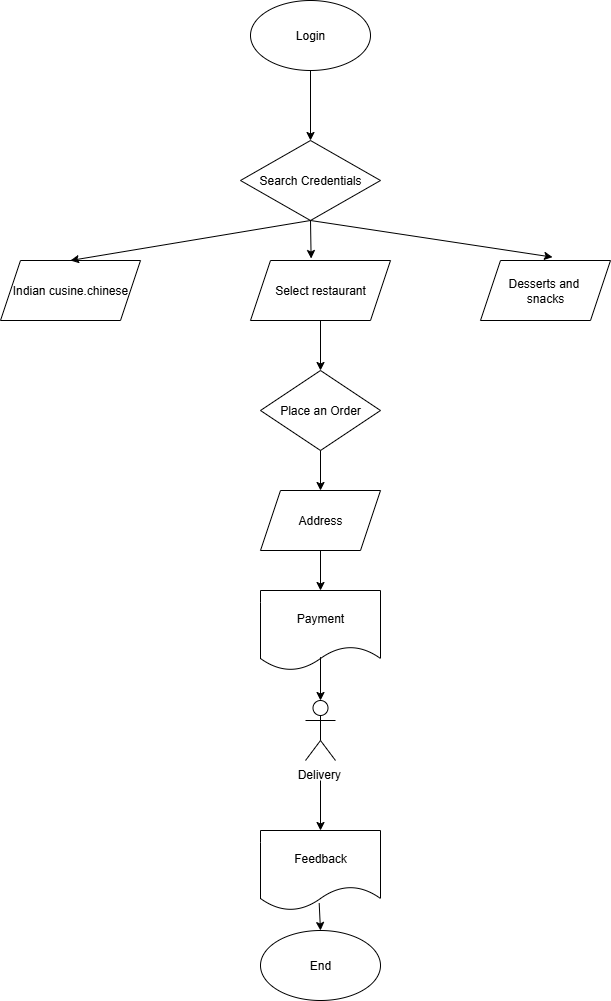

The diagram above was exported from draw.io. Its source (the exported page's mxGraphModel, read from the mxfile embedded in the PNG):
<mxGraphModel dx="786" dy="463" grid="1" gridSize="10" guides="1" tooltips="1" connect="1" arrows="1" fold="1" page="1" pageScale="1" pageWidth="850" pageHeight="1100" math="0" shadow="0">
  <root>
    <mxCell id="0" />
    <mxCell id="1" parent="0" />
    <mxCell id="EZdLRcZvXkKZ9nWfg34t-1" value="Login" style="ellipse;whiteSpace=wrap;html=1;" vertex="1" parent="1">
      <mxGeometry x="330" y="60" width="120" height="70" as="geometry" />
    </mxCell>
    <mxCell id="EZdLRcZvXkKZ9nWfg34t-2" value="Search Credentials" style="rhombus;whiteSpace=wrap;html=1;" vertex="1" parent="1">
      <mxGeometry x="320" y="200" width="140" height="80" as="geometry" />
    </mxCell>
    <mxCell id="EZdLRcZvXkKZ9nWfg34t-3" value="Indian cusine.chinese" style="shape=parallelogram;perimeter=parallelogramPerimeter;whiteSpace=wrap;html=1;fixedSize=1;" vertex="1" parent="1">
      <mxGeometry x="80" y="320" width="140" height="60" as="geometry" />
    </mxCell>
    <mxCell id="EZdLRcZvXkKZ9nWfg34t-4" value="Select restaurant" style="shape=parallelogram;perimeter=parallelogramPerimeter;whiteSpace=wrap;html=1;fixedSize=1;" vertex="1" parent="1">
      <mxGeometry x="330" y="320" width="140" height="60" as="geometry" />
    </mxCell>
    <mxCell id="EZdLRcZvXkKZ9nWfg34t-5" value="Desserts and&amp;nbsp;&lt;div&gt;snacks&lt;/div&gt;" style="shape=parallelogram;perimeter=parallelogramPerimeter;whiteSpace=wrap;html=1;fixedSize=1;" vertex="1" parent="1">
      <mxGeometry x="560" y="320" width="130" height="60" as="geometry" />
    </mxCell>
    <mxCell id="EZdLRcZvXkKZ9nWfg34t-6" value="" style="endArrow=classic;html=1;rounded=0;exitX=0.5;exitY=1;exitDx=0;exitDy=0;entryX=0.5;entryY=0;entryDx=0;entryDy=0;" edge="1" parent="1" source="EZdLRcZvXkKZ9nWfg34t-1" target="EZdLRcZvXkKZ9nWfg34t-2">
      <mxGeometry width="50" height="50" relative="1" as="geometry">
        <mxPoint x="380" y="250" as="sourcePoint" />
        <mxPoint x="430" y="200" as="targetPoint" />
      </mxGeometry>
    </mxCell>
    <mxCell id="EZdLRcZvXkKZ9nWfg34t-7" value="" style="endArrow=classic;html=1;rounded=0;entryX=0.5;entryY=0;entryDx=0;entryDy=0;exitX=0.5;exitY=1;exitDx=0;exitDy=0;" edge="1" parent="1" source="EZdLRcZvXkKZ9nWfg34t-2" target="EZdLRcZvXkKZ9nWfg34t-3">
      <mxGeometry width="50" height="50" relative="1" as="geometry">
        <mxPoint x="390" y="290" as="sourcePoint" />
        <mxPoint x="430" y="250" as="targetPoint" />
      </mxGeometry>
    </mxCell>
    <mxCell id="EZdLRcZvXkKZ9nWfg34t-8" value="" style="endArrow=classic;html=1;rounded=0;entryX=0.433;entryY=-0.033;entryDx=0;entryDy=0;entryPerimeter=0;" edge="1" parent="1" target="EZdLRcZvXkKZ9nWfg34t-4">
      <mxGeometry width="50" height="50" relative="1" as="geometry">
        <mxPoint x="390" y="280" as="sourcePoint" />
        <mxPoint x="430" y="250" as="targetPoint" />
      </mxGeometry>
    </mxCell>
    <mxCell id="EZdLRcZvXkKZ9nWfg34t-9" value="" style="endArrow=classic;html=1;rounded=0;entryX=0.554;entryY=-0.056;entryDx=0;entryDy=0;entryPerimeter=0;" edge="1" parent="1" target="EZdLRcZvXkKZ9nWfg34t-5">
      <mxGeometry width="50" height="50" relative="1" as="geometry">
        <mxPoint x="390" y="280" as="sourcePoint" />
        <mxPoint x="430" y="250" as="targetPoint" />
      </mxGeometry>
    </mxCell>
    <mxCell id="EZdLRcZvXkKZ9nWfg34t-10" value="Place an Order" style="rhombus;whiteSpace=wrap;html=1;" vertex="1" parent="1">
      <mxGeometry x="340" y="430" width="120" height="80" as="geometry" />
    </mxCell>
    <mxCell id="EZdLRcZvXkKZ9nWfg34t-11" value="Address" style="shape=parallelogram;perimeter=parallelogramPerimeter;whiteSpace=wrap;html=1;fixedSize=1;" vertex="1" parent="1">
      <mxGeometry x="340" y="550" width="120" height="60" as="geometry" />
    </mxCell>
    <mxCell id="EZdLRcZvXkKZ9nWfg34t-12" value="Payment" style="shape=document;whiteSpace=wrap;html=1;boundedLbl=1;" vertex="1" parent="1">
      <mxGeometry x="340" y="650" width="120" height="80" as="geometry" />
    </mxCell>
    <mxCell id="EZdLRcZvXkKZ9nWfg34t-13" value="Delivery&amp;nbsp;" style="shape=umlActor;verticalLabelPosition=bottom;verticalAlign=top;html=1;outlineConnect=0;" vertex="1" parent="1">
      <mxGeometry x="385" y="760" width="30" height="60" as="geometry" />
    </mxCell>
    <mxCell id="EZdLRcZvXkKZ9nWfg34t-14" value="Feedback" style="shape=document;whiteSpace=wrap;html=1;boundedLbl=1;" vertex="1" parent="1">
      <mxGeometry x="340" y="890" width="120" height="80" as="geometry" />
    </mxCell>
    <mxCell id="EZdLRcZvXkKZ9nWfg34t-16" value="End" style="ellipse;whiteSpace=wrap;html=1;" vertex="1" parent="1">
      <mxGeometry x="340" y="990" width="120" height="70" as="geometry" />
    </mxCell>
    <mxCell id="EZdLRcZvXkKZ9nWfg34t-17" value="" style="endArrow=classic;html=1;rounded=0;exitX=0.5;exitY=1;exitDx=0;exitDy=0;" edge="1" parent="1" source="EZdLRcZvXkKZ9nWfg34t-4">
      <mxGeometry width="50" height="50" relative="1" as="geometry">
        <mxPoint x="360" y="560" as="sourcePoint" />
        <mxPoint x="400" y="430" as="targetPoint" />
      </mxGeometry>
    </mxCell>
    <mxCell id="EZdLRcZvXkKZ9nWfg34t-18" value="" style="endArrow=classic;html=1;rounded=0;exitX=0.5;exitY=1;exitDx=0;exitDy=0;entryX=0.5;entryY=0;entryDx=0;entryDy=0;" edge="1" parent="1" source="EZdLRcZvXkKZ9nWfg34t-10" target="EZdLRcZvXkKZ9nWfg34t-11">
      <mxGeometry width="50" height="50" relative="1" as="geometry">
        <mxPoint x="360" y="560" as="sourcePoint" />
        <mxPoint x="410" y="510" as="targetPoint" />
      </mxGeometry>
    </mxCell>
    <mxCell id="EZdLRcZvXkKZ9nWfg34t-19" value="" style="endArrow=classic;html=1;rounded=0;exitX=0.5;exitY=1;exitDx=0;exitDy=0;entryX=0.5;entryY=0;entryDx=0;entryDy=0;" edge="1" parent="1" source="EZdLRcZvXkKZ9nWfg34t-11" target="EZdLRcZvXkKZ9nWfg34t-12">
      <mxGeometry width="50" height="50" relative="1" as="geometry">
        <mxPoint x="360" y="760" as="sourcePoint" />
        <mxPoint x="410" y="710" as="targetPoint" />
      </mxGeometry>
    </mxCell>
    <mxCell id="EZdLRcZvXkKZ9nWfg34t-20" value="" style="endArrow=classic;html=1;rounded=0;entryX=0.5;entryY=0;entryDx=0;entryDy=0;entryPerimeter=0;exitX=0.5;exitY=0.833;exitDx=0;exitDy=0;exitPerimeter=0;" edge="1" parent="1" source="EZdLRcZvXkKZ9nWfg34t-12" target="EZdLRcZvXkKZ9nWfg34t-13">
      <mxGeometry width="50" height="50" relative="1" as="geometry">
        <mxPoint x="360" y="880" as="sourcePoint" />
        <mxPoint x="410" y="830" as="targetPoint" />
      </mxGeometry>
    </mxCell>
    <mxCell id="EZdLRcZvXkKZ9nWfg34t-25" value="" style="endArrow=classic;html=1;rounded=0;entryX=0.5;entryY=0;entryDx=0;entryDy=0;" edge="1" parent="1" target="EZdLRcZvXkKZ9nWfg34t-14">
      <mxGeometry width="50" height="50" relative="1" as="geometry">
        <mxPoint x="400" y="840" as="sourcePoint" />
        <mxPoint x="410" y="950" as="targetPoint" />
      </mxGeometry>
    </mxCell>
    <mxCell id="EZdLRcZvXkKZ9nWfg34t-26" value="" style="endArrow=classic;html=1;rounded=0;exitX=0.489;exitY=0.908;exitDx=0;exitDy=0;exitPerimeter=0;entryX=0.5;entryY=0;entryDx=0;entryDy=0;" edge="1" parent="1" source="EZdLRcZvXkKZ9nWfg34t-14" target="EZdLRcZvXkKZ9nWfg34t-16">
      <mxGeometry width="50" height="50" relative="1" as="geometry">
        <mxPoint x="360" y="1000" as="sourcePoint" />
        <mxPoint x="410" y="950" as="targetPoint" />
      </mxGeometry>
    </mxCell>
  </root>
</mxGraphModel>